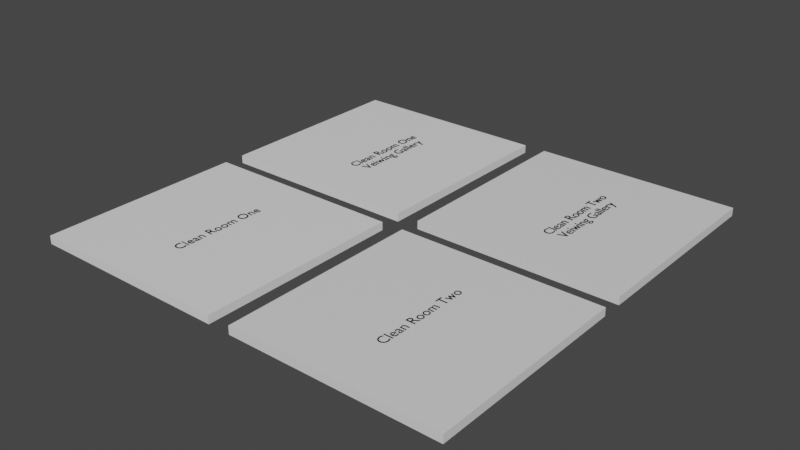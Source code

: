 # Source: untitled.blend  (saved by Blender 3.4.6; exported with 4.5.12 LTS)
import bpy
from mathutils import Matrix  # noqa: F401  (used for matrix-valued properties, if any)

bpy.ops.wm.read_factory_settings(use_empty=True)
scene = bpy.context.scene
scene.name = 'Scene'

# ---- collections
col_collection = bpy.data.collections.new('Collection'); scene.collection.children.link(col_collection)

# ---- materials (node trees are filled in below, after node groups)
mat_material_001 = bpy.data.materials.new('Material.001')
mat_material_001.alpha_threshold = 0.0
mat_material_001.use_transparent_shadow = False
mat_material_001.roughness = 0.5
mat_material_001.line_color = (0.0, 0.0, 0.0, 1.0)
mat_material_002 = bpy.data.materials.new('Material.002')
mat_material_002.use_transparent_shadow = False
mat_material_004 = bpy.data.materials.new('Material.004')
mat_material_004.alpha_threshold = 0.0
mat_material_004.use_transparent_shadow = False
mat_material_004.roughness = 0.5
mat_material_004.line_color = (0.0, 0.0, 0.0, 1.0)
mat_material_005 = bpy.data.materials.new('Material.005')
mat_material_005.alpha_threshold = 0.0
mat_material_005.use_transparent_shadow = False
mat_material_005.roughness = 0.5
mat_material_005.line_color = (0.0, 0.0, 0.0, 1.0)
mat_material_006 = bpy.data.materials.new('Material.006')
mat_material_006.use_transparent_shadow = False
mat_material_008 = bpy.data.materials.new('Material.008')
mat_material_008.use_transparent_shadow = False
mat_material_010 = bpy.data.materials.new('Material.010')
mat_material_010.use_transparent_shadow = False

# ---- material node trees
mat_material_001.use_nodes = True; mat_material_001.node_tree.nodes.clear()
_N = mat_material_001.node_tree.nodes; _L = mat_material_001.node_tree.links
n0 = _N.new('ShaderNodeOutputMaterial'); n0.name = 'Material Output'; n0.location = (300, 300)
n1 = _N.new('ShaderNodeBsdfPrincipled'); n1.name = 'Principled BSDF'; n1.location = (10, 300)
n1.distribution = 'GGX'
n1.subsurface_method = 'RANDOM_WALK_SKIN'
n1.inputs[3].default_value = 1.45
n1.inputs[27].default_value = (0.0, 0.0, 0.0, 1.0)
n1.inputs[28].default_value = 1.0
_L.new(n1.outputs[0], n0.inputs[0])
n0.is_active_output = True
mat_material_002.use_nodes = True; mat_material_002.node_tree.nodes.clear()
_N = mat_material_002.node_tree.nodes; _L = mat_material_002.node_tree.links
n0 = _N.new('ShaderNodeBsdfPrincipled'); n0.name = 'Principled BSDF'; n0.location = (10, 300)
n0.distribution = 'GGX'
n0.subsurface_method = 'RANDOM_WALK_SKIN'
n0.inputs[0].default_value = (0.009827, 0.009641, 0.008583, 1.0)
n0.inputs[3].default_value = 1.45
n0.inputs[27].default_value = (0.0, 0.0, 0.0, 1.0)
n0.inputs[28].default_value = 1.0
n1 = _N.new('ShaderNodeOutputMaterial'); n1.name = 'Material Output'; n1.location = (300, 300)
_L.new(n0.outputs[0], n1.inputs[0])
n1.is_active_output = True
mat_material_004.use_nodes = True; mat_material_004.node_tree.nodes.clear()
_N = mat_material_004.node_tree.nodes; _L = mat_material_004.node_tree.links
n0 = _N.new('ShaderNodeOutputMaterial'); n0.name = 'Material Output'; n0.location = (300, 300)
n1 = _N.new('ShaderNodeBsdfPrincipled'); n1.name = 'Principled BSDF'; n1.location = (10, 300)
n1.distribution = 'GGX'
n1.subsurface_method = 'RANDOM_WALK_SKIN'
n1.inputs[0].default_value = (0.8571, 0.8571, 0.8571, 0.0)
n1.inputs[3].default_value = 1.45
n1.inputs[27].default_value = (0.0, 0.0, 0.0, 1.0)
n1.inputs[28].default_value = 1.0
_L.new(n1.outputs[0], n0.inputs[0])
n0.is_active_output = True
mat_material_005.use_nodes = True; mat_material_005.node_tree.nodes.clear()
_N = mat_material_005.node_tree.nodes; _L = mat_material_005.node_tree.links
n0 = _N.new('ShaderNodeOutputMaterial'); n0.name = 'Material Output'; n0.location = (300, 300)
n1 = _N.new('ShaderNodeBsdfPrincipled'); n1.name = 'Principled BSDF'; n1.location = (10, 300)
n1.distribution = 'GGX'
n1.subsurface_method = 'RANDOM_WALK_SKIN'
n1.inputs[0].default_value = (0.8571, 0.8571, 0.8571, 0.0)
n1.inputs[3].default_value = 1.45
n1.inputs[27].default_value = (0.0, 0.0, 0.0, 1.0)
n1.inputs[28].default_value = 1.0
_L.new(n1.outputs[0], n0.inputs[0])
n0.is_active_output = True
mat_material_006.use_nodes = True; mat_material_006.node_tree.nodes.clear()
_N = mat_material_006.node_tree.nodes; _L = mat_material_006.node_tree.links
n0 = _N.new('ShaderNodeBsdfPrincipled'); n0.name = 'Principled BSDF'; n0.location = (10, 300)
n0.distribution = 'GGX'
n0.subsurface_method = 'RANDOM_WALK_SKIN'
n0.inputs[0].default_value = (0.009827, 0.009641, 0.008583, 1.0)
n0.inputs[3].default_value = 1.45
n0.inputs[27].default_value = (0.0, 0.0, 0.0, 1.0)
n0.inputs[28].default_value = 1.0
n1 = _N.new('ShaderNodeOutputMaterial'); n1.name = 'Material Output'; n1.location = (300, 300)
_L.new(n0.outputs[0], n1.inputs[0])
n1.is_active_output = True
mat_material_008.use_nodes = True; mat_material_008.node_tree.nodes.clear()
_N = mat_material_008.node_tree.nodes; _L = mat_material_008.node_tree.links
n0 = _N.new('ShaderNodeBsdfPrincipled'); n0.name = 'Principled BSDF'; n0.location = (10, 300)
n0.distribution = 'GGX'
n0.subsurface_method = 'RANDOM_WALK_SKIN'
n0.inputs[0].default_value = (0.009827, 0.009641, 0.008583, 1.0)
n0.inputs[3].default_value = 1.45
n0.inputs[27].default_value = (0.0, 0.0, 0.0, 1.0)
n0.inputs[28].default_value = 1.0
n1 = _N.new('ShaderNodeOutputMaterial'); n1.name = 'Material Output'; n1.location = (300, 300)
_L.new(n0.outputs[0], n1.inputs[0])
n1.is_active_output = True
mat_material_010.use_nodes = True; mat_material_010.node_tree.nodes.clear()
_N = mat_material_010.node_tree.nodes; _L = mat_material_010.node_tree.links
n0 = _N.new('ShaderNodeBsdfPrincipled'); n0.name = 'Principled BSDF'; n0.location = (10, 300)
n0.distribution = 'GGX'
n0.subsurface_method = 'RANDOM_WALK_SKIN'
n0.inputs[0].default_value = (0.009827, 0.009641, 0.008583, 1.0)
n0.inputs[3].default_value = 1.45
n0.inputs[27].default_value = (0.0, 0.0, 0.0, 1.0)
n0.inputs[28].default_value = 1.0
n1 = _N.new('ShaderNodeOutputMaterial'); n1.name = 'Material Output'; n1.location = (300, 300)
_L.new(n0.outputs[0], n1.inputs[0])
n1.is_active_output = True

# ---- world
world_world = bpy.data.worlds.new('World'); scene.world = world_world
world_world.use_nodes = True; world_world.node_tree.nodes.clear()
_N = world_world.node_tree.nodes; _L = world_world.node_tree.links
n0 = _N.new('ShaderNodeOutputWorld'); n0.name = 'World Output'; n0.location = (300, 300)
n1 = _N.new('ShaderNodeBackground'); n1.name = 'Background'; n1.location = (10, 300)
n1.inputs[0].default_value = (0.05088, 0.05088, 0.05088, 1.0)
_L.new(n1.outputs[0], n0.inputs[0])
n0.is_active_output = True
world_world.color = (0.05088, 0.05088, 0.05088)
world_world.use_sun_shadow = False
world_world.sun_shadow_jitter_overblur = 0.0

# ---- meshes
me_cube_001 = bpy.data.meshes.new('Cube.001')
me_cube_001.from_pydata([(1.0, 1.0, 1.0), (1.0, 1.0, -1.0), (1.0, -1.0, 1.0), (1.0, -1.0, -1.0), (-1.0, 1.0, 1.0), (-1.0, 1.0, -1.0), (-1.0, -1.0, 1.0), (-1.0, -1.0, -1.0)], [], [(0, 4, 6, 2), (3, 2, 6, 7), (7, 6, 4, 5), (5, 1, 3, 7), (1, 0, 2, 3), (5, 4, 0, 1)])
_uv = me_cube_001.uv_layers.new(name='UVMap')
_uv.uv.foreach_set('vector', [0.625, 0.5, 0.875, 0.5, 0.875, 0.75, 0.625, 0.75, 0.375, 0.75, 0.625, 0.75, 0.625, 1.0, 0.375, 1.0, 0.375, 0.0, 0.625, 0.0, 0.625, 0.25, 0.375, 0.25, 0.125, 0.5, 0.375, 0.5, 0.375, 0.75, 0.125, 0.75, 0.375, 0.5, 0.625, 0.5, 0.625, 0.75, 0.375, 0.75, 0.375, 0.25, 0.625, 0.25, 0.625, 0.5, 0.375, 0.5])
me_cube_001.materials.append(mat_material_001)
me_cube_001.use_mirror_vertex_groups = False
me_cube_001.update()
me_cube_003 = bpy.data.meshes.new('Cube.003')
me_cube_003.from_pydata([(1.0, 1.0, 1.0), (1.0, 1.0, -1.0), (1.0, -1.0, 1.0), (1.0, -1.0, -1.0), (-1.0, 1.0, 1.0), (-1.0, 1.0, -1.0), (-1.0, -1.0, 1.0), (-1.0, -1.0, -1.0)], [], [(0, 4, 6, 2), (3, 2, 6, 7), (7, 6, 4, 5), (5, 1, 3, 7), (1, 0, 2, 3), (5, 4, 0, 1)])
_uv = me_cube_003.uv_layers.new(name='UVMap')
_uv.uv.foreach_set('vector', [0.625, 0.5, 0.875, 0.5, 0.875, 0.75, 0.625, 0.75, 0.375, 0.75, 0.625, 0.75, 0.625, 1.0, 0.375, 1.0, 0.375, 0.0, 0.625, 0.0, 0.625, 0.25, 0.375, 0.25, 0.125, 0.5, 0.375, 0.5, 0.375, 0.75, 0.125, 0.75, 0.375, 0.5, 0.625, 0.5, 0.625, 0.75, 0.375, 0.75, 0.375, 0.25, 0.625, 0.25, 0.625, 0.5, 0.375, 0.5])
me_cube_003.materials.append(mat_material_001)
me_cube_003.use_mirror_vertex_groups = False
me_cube_003.update()
me_cube_004 = bpy.data.meshes.new('Cube.004')
me_cube_004.from_pydata([(1.0, 1.0, 1.0), (1.0, 1.0, -1.0), (1.0, -1.0, 1.0), (1.0, -1.0, -1.0), (-1.0, 1.0, 1.0), (-1.0, 1.0, -1.0), (-1.0, -1.0, 1.0), (-1.0, -1.0, -1.0)], [], [(0, 4, 6, 2), (3, 2, 6, 7), (7, 6, 4, 5), (5, 1, 3, 7), (1, 0, 2, 3), (5, 4, 0, 1)])
_uv = me_cube_004.uv_layers.new(name='UVMap')
_uv.uv.foreach_set('vector', [0.625, 0.5, 0.875, 0.5, 0.875, 0.75, 0.625, 0.75, 0.375, 0.75, 0.625, 0.75, 0.625, 1.0, 0.375, 1.0, 0.375, 0.0, 0.625, 0.0, 0.625, 0.25, 0.375, 0.25, 0.125, 0.5, 0.375, 0.5, 0.375, 0.75, 0.125, 0.75, 0.375, 0.5, 0.625, 0.5, 0.625, 0.75, 0.375, 0.75, 0.375, 0.25, 0.625, 0.25, 0.625, 0.5, 0.375, 0.5])
me_cube_004.materials.append(mat_material_004)
me_cube_004.use_mirror_vertex_groups = False
me_cube_004.update()
me_cube_005 = bpy.data.meshes.new('Cube.005')
me_cube_005.from_pydata([(1.0, 1.0, 1.0), (1.0, 1.0, -1.0), (1.0, -1.0, 1.0), (1.0, -1.0, -1.0), (-1.0, 1.0, 1.0), (-1.0, 1.0, -1.0), (-1.0, -1.0, 1.0), (-1.0, -1.0, -1.0)], [], [(0, 4, 6, 2), (3, 2, 6, 7), (7, 6, 4, 5), (5, 1, 3, 7), (1, 0, 2, 3), (5, 4, 0, 1)])
_uv = me_cube_005.uv_layers.new(name='UVMap')
_uv.uv.foreach_set('vector', [0.625, 0.5, 0.875, 0.5, 0.875, 0.75, 0.625, 0.75, 0.375, 0.75, 0.625, 0.75, 0.625, 1.0, 0.375, 1.0, 0.375, 0.0, 0.625, 0.0, 0.625, 0.25, 0.375, 0.25, 0.125, 0.5, 0.375, 0.5, 0.375, 0.75, 0.125, 0.75, 0.375, 0.5, 0.625, 0.5, 0.625, 0.75, 0.375, 0.75, 0.375, 0.25, 0.625, 0.25, 0.625, 0.5, 0.375, 0.5])
me_cube_005.materials.append(mat_material_005)
me_cube_005.use_mirror_vertex_groups = False
me_cube_005.update()

# ---- curves / text
txt_text = bpy.data.curves.new('Text', 'FONT')
txt_text.dimensions = '2D'
txt_text.body = 'Clean Room One'
txt_text.materials.append(None)
txt_text.offset_x = -3.592
txt_text.offset_y = -0.341
txt_text_002 = bpy.data.curves.new('Text.002', 'FONT')
txt_text_002.dimensions = '2D'
txt_text_002.body = 'Clean Room Two'
txt_text_002.materials.append(None)
txt_text_002.offset_x = -3.592
txt_text_002.offset_y = -0.341
txt_text_003 = bpy.data.curves.new('Text.003', 'FONT')
txt_text_003.dimensions = '2D'
txt_text_003.body = 'Clean Room One\n Veiwing Gallery'
txt_text_003.materials.append(None)
txt_text_003.offset_x = -3.592
txt_text_003.offset_y = -0.341
txt_text_004 = bpy.data.curves.new('Text.004', 'FONT')
txt_text_004.dimensions = '2D'
txt_text_004.body = 'Clean Room Two\n Veiwing Gallery'
txt_text_004.materials.append(None)
txt_text_004.offset_x = -3.592
txt_text_004.offset_y = -0.341

# ---- objects
ob_cube_001 = bpy.data.objects.new('Cube.001', me_cube_001)
ob_cube_003 = bpy.data.objects.new('Cube.003', me_cube_003)
ob_text = bpy.data.objects.new('Text', txt_text)
ob_cube_004 = bpy.data.objects.new('Cube.004', me_cube_004)
ob_cube_002 = bpy.data.objects.new('Cube.002', me_cube_005)
ob_text_002 = bpy.data.objects.new('Text.002', txt_text_002)
ob_text_001 = bpy.data.objects.new('Text.001', txt_text_003)
ob_text_003 = bpy.data.objects.new('Text.003', txt_text_004)

# ---- transforms, parenting, visibility, modifiers, constraints
ob_cube_001.location = (8.461, -8.313, 0.0)
ob_cube_001.scale = (7.595, 7.595, 0.301)
ob_cube_001.lock_rotations_4d = False
ob_cube_001.empty_display_type = 'ARROWS'
ob_cube_001.lineart.crease_threshold = 0.0
ob_cube_003.location = (8.461, 8.476, 0.0)
ob_cube_003.scale = (7.595, 7.595, 0.301)
ob_cube_003.lock_rotations_4d = False
ob_cube_003.empty_display_type = 'ARROWS'
ob_cube_003.lineart.crease_threshold = 0.0
ob_text.location = (-8.42, -8.313, 0.3729)
ob_text.rotation_euler = (0.0, -0.0, 1.571)
ob_text.material_slots[0].link = 'OBJECT'; ob_text.material_slots[0].material = mat_material_002
ob_cube_004.location = (-8.42, 8.476, 0.0)
ob_cube_004.scale = (7.595, 7.595, 0.301)
ob_cube_004.lock_rotations_4d = False
ob_cube_004.empty_display_type = 'ARROWS'
ob_cube_004.lineart.crease_threshold = 0.0
ob_cube_002.location = (-8.42, -8.313, 0.0)
ob_cube_002.scale = (7.595, 7.595, 0.301)
ob_cube_002.lock_rotations_4d = False
ob_cube_002.empty_display_type = 'ARROWS'
ob_cube_002.lineart.crease_threshold = 0.0
ob_text_002.location = (8.496, -8.313, 0.3729)
ob_text_002.rotation_euler = (0.0, -0.0, 1.571)
ob_text_002.material_slots[0].link = 'OBJECT'; ob_text_002.material_slots[0].material = mat_material_006
ob_text_001.location = (-8.42, 8.328, 0.3729)
ob_text_001.rotation_euler = (0.0, -0.0, 1.571)
ob_text_001.material_slots[0].link = 'OBJECT'; ob_text_001.material_slots[0].material = mat_material_008
ob_text_003.location = (8.411, 8.328, 0.3729)
ob_text_003.rotation_euler = (0.0, -0.0, 1.571)
ob_text_003.material_slots[0].link = 'OBJECT'; ob_text_003.material_slots[0].material = mat_material_010

# ---- collection membership
col_collection.objects.link(ob_cube_001)
col_collection.objects.link(ob_cube_003)
col_collection.objects.link(ob_text)
col_collection.objects.link(ob_cube_004)
col_collection.objects.link(ob_cube_002)
col_collection.objects.link(ob_text_002)
col_collection.objects.link(ob_text_001)
col_collection.objects.link(ob_text_003)

# ---- scene / render settings (as saved in the file)
scene.frame_start = 1; scene.frame_end = 250; scene.frame_set(1)
scene.render.engine = 'BLENDER_EEVEE_NEXT'
scene.cycles.sampling_pattern = 'TABULATED_SOBOL'
scene.cycles.use_light_tree = False
scene.view_settings.view_transform = 'Filmic'
bpy.context.view_layer.update()

# ---- added for rendering (the .blend has no active camera and no usable light): camera, sun
cam_auto = bpy.data.cameras.new('AutoCamera')
cam_auto.lens = 50.0
cam_auto.sensor_width = 36.0
cam_auto.clip_end = 1000.0
ob_auto_camera = bpy.data.objects.new('AutoCamera', cam_auto)
scene.collection.objects.link(ob_auto_camera)
ob_auto_camera.location = (41.9285, -50.2081, 33.5622)
ob_auto_camera.rotation_euler = (1.09748, -7.21219e-08, 0.694738)
scene.camera = ob_auto_camera
light_auto_sun = bpy.data.lights.new('AutoSun', 'SUN')
light_auto_sun.energy = 3.0
light_auto_sun.angle = 0.0523599
ob_auto_sun = bpy.data.objects.new('AutoSun', light_auto_sun)
scene.collection.objects.link(ob_auto_sun)
ob_auto_sun.rotation_euler = (0.872665, 0.174533, 0.523599)
bpy.context.view_layer.update()
